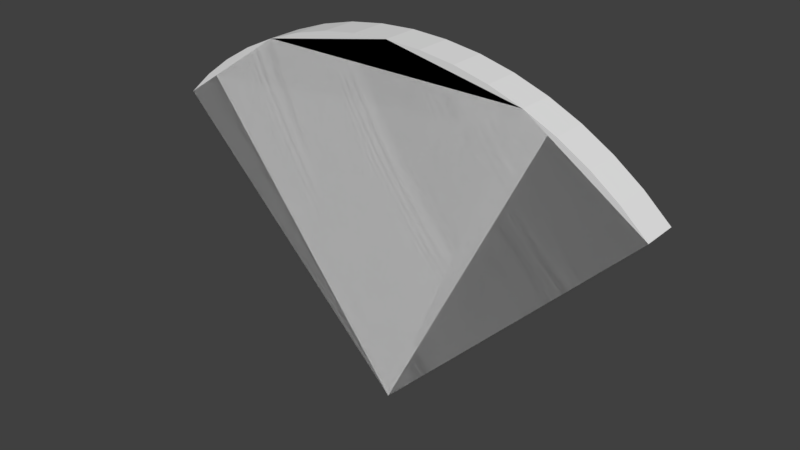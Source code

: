 # Source: QuarterCylinder.blend  (saved by Blender 2.77.0; exported with 4.5.12 LTS)
import bpy
from mathutils import Matrix  # noqa: F401  (used for matrix-valued properties, if any)

bpy.ops.wm.read_factory_settings(use_empty=True)
scene = bpy.context.scene
scene.name = 'Scene'

# ---- collections
col_collection_1 = bpy.data.collections.new('Collection 1'); scene.collection.children.link(col_collection_1)

# ---- world
world_world = bpy.data.worlds.new('World'); scene.world = world_world
world_world.color = (0.05088, 0.05088, 0.05088)
world_world.use_sun_shadow = False
world_world.sun_shadow_jitter_overblur = 0.0
world_world.cycles.sampling_method = 'MANUAL'

# ---- meshes
me_cylinder_002 = bpy.data.meshes.new('Cylinder.002')
me_cylinder_002.from_pydata([(-1.414, -1.192e-07, 1.414), (-1.414, 0.2, 1.414), (-0.7654, -1.192e-07, 1.848), (-0.7654, 0.2, 1.848), (-1.192e-07, -1.192e-07, 2.0), (-1.192e-07, 0.2, 2.0), (0.7654, -1.192e-07, 1.848), (0.7654, 0.2, 1.848), (1.414, -1.192e-07, 1.414), (1.414, 0.2, 1.414), (1.068e-07, -7.105e-15, 1.068e-07), (1.068e-07, 0.2, 1.192e-07)], [], [(0, 2, 3, 1), (2, 4, 5, 3), (4, 6, 7, 5), (6, 8, 9, 7), (3, 5, 7, 9, 11, 1), (9, 8, 10, 11), (8, 6, 4, 2, 0, 10), (1, 11, 10, 0)])
me_cylinder_002.use_remesh_preserve_volume = False
me_cylinder_002.use_remesh_preserve_attributes = False
me_cylinder_002.use_mirror_vertex_groups = False
me_cylinder_002.update()
me_cylinder_001 = bpy.data.meshes.new('Cylinder.001')
me_cylinder_001.from_pydata([(-1.414, -1.192e-07, 1.414), (-1.414, 0.2, 1.414), (-1.269, -1.192e-07, 1.546), (-1.269, 0.2, 1.546), (-1.111, -1.192e-07, 1.663), (-1.111, 0.2, 1.663), (-0.9428, -1.192e-07, 1.764), (-0.9428, 0.2, 1.764), (-0.7654, -1.192e-07, 1.848), (-0.7654, 0.2, 1.848), (-0.5806, -1.192e-07, 1.914), (-0.5806, 0.2, 1.914), (-0.3902, -1.192e-07, 1.962), (-0.3902, 0.2, 1.962), (-0.196, -1.192e-07, 1.99), (-0.196, 0.2, 1.99), (-2.384e-07, -1.192e-07, 2.0), (-2.384e-07, 0.2, 2.0), (0.196, -1.192e-07, 1.99), (0.196, 0.2, 1.99), (0.3902, -1.192e-07, 1.962), (0.3902, 0.2, 1.962), (0.5806, -1.192e-07, 1.914), (0.5806, 0.2, 1.914), (0.7654, -1.192e-07, 1.848), (0.7654, 0.2, 1.848), (0.9428, -1.192e-07, 1.764), (0.9428, 0.2, 1.764), (1.111, -1.192e-07, 1.663), (1.111, 0.2, 1.663), (1.269, -1.192e-07, 1.546), (1.269, 0.2, 1.546), (1.414, -1.192e-07, 1.414), (1.414, 0.2, 1.414), (-3.99e-07, 0.2, -7.153e-07), (-5.676e-07, 5.684e-14, -5.676e-07)], [], [(0, 2, 3, 1), (2, 4, 5, 3), (4, 6, 7, 5), (6, 8, 9, 7), (8, 10, 11, 9), (10, 12, 13, 11), (12, 14, 15, 13), (14, 16, 17, 15), (16, 18, 19, 17), (18, 20, 21, 19), (20, 22, 23, 21), (22, 24, 25, 23), (24, 26, 27, 25), (26, 28, 29, 27), (28, 30, 31, 29), (30, 32, 33, 31), (3, 5, 7, 9, 11, 13, 15, 17, 19, 21, 23, 25, 27, 29, 31, 33, 34, 1), (32, 30, 28, 26, 24, 22, 20, 18, 16, 14, 12, 10, 8, 6, 4, 2, 0, 35), (0, 1, 34, 35), (32, 35, 34, 33)])
me_cylinder_001.use_remesh_preserve_volume = False
me_cylinder_001.use_remesh_preserve_attributes = False
me_cylinder_001.use_mirror_vertex_groups = False
me_cylinder_001.update()

# ---- objects
ob_meshbounds = bpy.data.objects.new('MeshBounds', me_cylinder_002)
ob_quartercylinder = bpy.data.objects.new('QuarterCylinder', me_cylinder_001)

# ---- transforms, parenting, visibility, modifiers, constraints
ob_meshbounds.location = (0.0, 0.0, 0.0)
ob_meshbounds.lineart.crease_threshold = 0.0
ob_quartercylinder.location = (0.0, 0.0, 0.0)
ob_quartercylinder.lineart.crease_threshold = 0.0

# ---- collection membership
col_collection_1.objects.link(ob_meshbounds)
col_collection_1.objects.link(ob_quartercylinder)

# ---- scene / render settings (as saved in the file)
scene.frame_start = 1; scene.frame_end = 250; scene.frame_set(1)
scene.render.engine = 'BLENDER_EEVEE_NEXT'
scene.render.resolution_percentage = 50
scene.render.dither_intensity = 0.0
scene.cycles.use_denoising = False
scene.cycles.samples = 128
scene.cycles.sampling_pattern = 'TABULATED_SOBOL'
scene.cycles.light_sampling_threshold = 0.0
scene.cycles.use_adaptive_sampling = False
scene.cycles.use_light_tree = False
scene.cycles.blur_glossy = 0.0
scene.cycles.sample_clamp_indirect = 0.0
scene.view_settings.view_transform = 'Standard'
bpy.context.view_layer.update()

# ---- added for rendering (the .blend has no active camera and no usable light): camera, sun
cam_auto = bpy.data.cameras.new('AutoCamera')
cam_auto.lens = 50.0
cam_auto.sensor_width = 36.0
cam_auto.clip_end = 1000.0
ob_auto_camera = bpy.data.objects.new('AutoCamera', cam_auto)
scene.collection.objects.link(ob_auto_camera)
ob_auto_camera.location = (3.21041, -3.75249, 3.56833)
ob_auto_camera.rotation_euler = (1.09748, -7.21219e-08, 0.694738)
scene.camera = ob_auto_camera
light_auto_sun = bpy.data.lights.new('AutoSun', 'SUN')
light_auto_sun.energy = 3.0
light_auto_sun.angle = 0.0523599
ob_auto_sun = bpy.data.objects.new('AutoSun', light_auto_sun)
scene.collection.objects.link(ob_auto_sun)
ob_auto_sun.rotation_euler = (0.872665, 0.174533, 0.523599)
bpy.context.view_layer.update()

